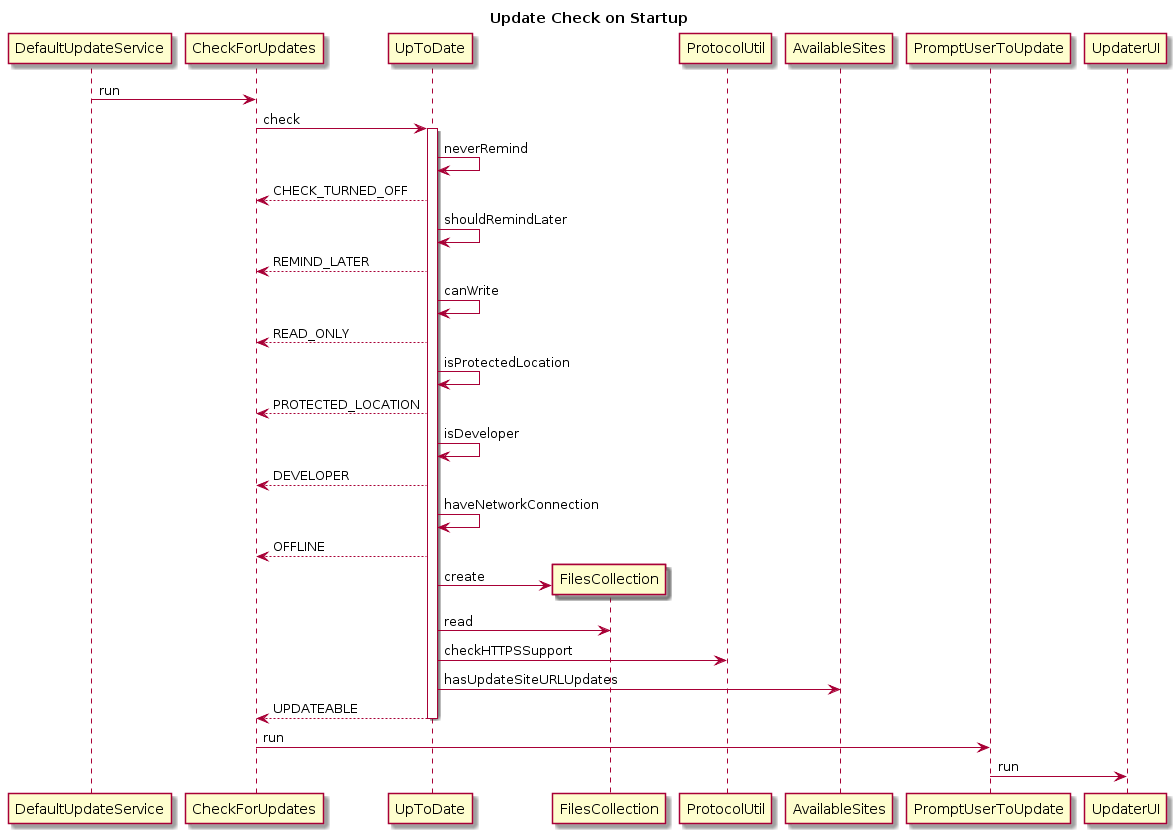

The diagram above was rendered by PlantUML. Its source (embedded in the PNG):
@startuml
title Update Check on Startup
DefaultUpdateService -> CheckForUpdates : run
CheckForUpdates -> UpToDate : check
activate UpToDate
UpToDate -> UpToDate : neverRemind
CheckForUpdates <-- UpToDate : CHECK_TURNED_OFF
UpToDate -> UpToDate : shouldRemindLater
CheckForUpdates <-- UpToDate : REMIND_LATER
UpToDate -> UpToDate : canWrite
CheckForUpdates <-- UpToDate : READ_ONLY
UpToDate -> UpToDate : isProtectedLocation
CheckForUpdates <-- UpToDate : PROTECTED_LOCATION
UpToDate -> UpToDate : isDeveloper
CheckForUpdates <-- UpToDate : DEVELOPER
UpToDate -> UpToDate : haveNetworkConnection
CheckForUpdates <-- UpToDate : OFFLINE
create FilesCollection
UpToDate -> FilesCollection : create
UpToDate -> FilesCollection : read
UpToDate -> ProtocolUtil : checkHTTPSSupport
UpToDate -> AvailableSites : hasUpdateSiteURLUpdates
return UPDATEABLE
CheckForUpdates -> PromptUserToUpdate : run
PromptUserToUpdate -> UpdaterUI : run
@enduml